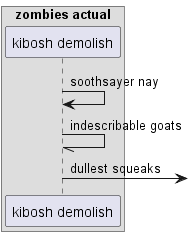

The diagram above was rendered by PlantUML. Its source (embedded in the PNG):
@startuml
box "zombies actual"
participant "kibosh demolish" as 0
end box
0 -> 0: soothsayer nay
0 -// 0: indescribable goats
0 ->] : dullest squeaks
@enduml